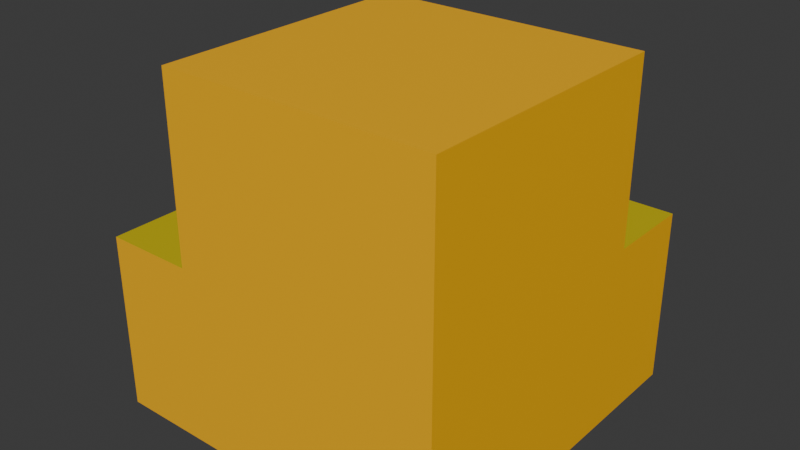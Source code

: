 # Source: block_chamfered_corner.blend  (saved by Blender 4.2.67; exported with 4.5.12 LTS)
import bpy
from mathutils import Matrix  # noqa: F401  (used for matrix-valued properties, if any)

bpy.ops.wm.read_factory_settings(use_empty=True)
scene = bpy.context.scene
scene.name = 'Scene'

# ---- collections
col_collection = bpy.data.collections.new('Collection'); scene.collection.children.link(col_collection)

# ---- materials (node trees are filled in below, after node groups)
mat_material = bpy.data.materials.new('Material')
mat_material.alpha_threshold = 0.0
mat_material.roughness = 0.5
mat_material.line_color = (0.0, 0.0, 0.0, 1.0)
mat_material1 = bpy.data.materials.new('Material1')
mat_material2 = bpy.data.materials.new('Material2')

# ---- material node trees
mat_material.use_nodes = True; mat_material.node_tree.nodes.clear()
_N = mat_material.node_tree.nodes; _L = mat_material.node_tree.links
n0 = _N.new('ShaderNodeOutputMaterial'); n0.name = 'Material Output'; n0.location = (300, 300)
n1 = _N.new('ShaderNodeBsdfPrincipled'); n1.name = 'Principled BSDF'; n1.location = (10, 300)
n1.inputs[0].default_value = (1.0, 0.4969, 0.0, 1.0)
n1.inputs[3].default_value = 1.45
_L.new(n1.outputs[0], n0.inputs[0])
n0.is_active_output = True
mat_material1.use_nodes = True; mat_material1.node_tree.nodes.clear()
_N = mat_material1.node_tree.nodes; _L = mat_material1.node_tree.links
n0 = _N.new('ShaderNodeBsdfPrincipled'); n0.name = 'プリンシプルBSDF'; n0.location = (10, 300)
n0.inputs[0].default_value = (0.6105, 0.491, 0.0, 1.0)
n1 = _N.new('ShaderNodeOutputMaterial'); n1.name = 'マテリアル出力'; n1.location = (300, 300)
_L.new(n0.outputs[0], n1.inputs[0])
n1.is_active_output = True
mat_material2.use_nodes = True; mat_material2.node_tree.nodes.clear()
_N = mat_material2.node_tree.nodes; _L = mat_material2.node_tree.links
n0 = _N.new('ShaderNodeBsdfPrincipled'); n0.name = 'プリンシプルBSDF'; n0.location = (10, 300)
n0.inputs[0].default_value = (0.2159, 0.491, 0.0, 1.0)
n1 = _N.new('ShaderNodeOutputMaterial'); n1.name = 'マテリアル出力'; n1.location = (300, 300)
_L.new(n0.outputs[0], n1.inputs[0])
n1.is_active_output = True

# ---- world
world_world = bpy.data.worlds.new('World'); scene.world = world_world
world_world.use_nodes = True; world_world.node_tree.nodes.clear()
_N = world_world.node_tree.nodes; _L = world_world.node_tree.links
n0 = _N.new('ShaderNodeOutputWorld'); n0.name = 'World Output'; n0.location = (300, 300)
n1 = _N.new('ShaderNodeBackground'); n1.name = 'Background'; n1.location = (10, 300)
n1.inputs[0].default_value = (0.05088, 0.05088, 0.05088, 1.0)
_L.new(n1.outputs[0], n0.inputs[0])
n0.is_active_output = True
world_world.color = (0.05088, 0.05088, 0.05088)
world_world.sun_shadow_jitter_overblur = 0.0

# ---- meshes
me_cube = bpy.data.meshes.new('Cube')
me_cube.from_pydata([(0.125, 0.125, -0.125), (0.125, -0.125, 0.125), (0.125, -0.125, -0.125), (0.125, 0.0625, -0.125), (-0.125, -0.125, -0.125), (0.125, -0.125, 0.0), (-0.0625, -0.125, 0.125), (-0.125, -0.125, 0.0), (-0.0625, -0.125, 0.0), (-0.0625, -0.125, -0.125), (-0.125, 0.125, -0.125), (0.125, 0.125, 0.0), (0.125, 0.0625, 0.125), (0.125, 0.0625, 0.0), (-0.0625, 0.0625, 0.125), (-0.125, 0.125, 0.0), (-0.0625, 0.0625, 0.0)], [], [(6, 14, 16, 8), (8, 16, 15, 7), (4, 7, 15, 10), (9, 2, 5, 1, 6, 8), (12, 14, 6, 1), (7, 4, 9, 8), (11, 15, 16, 13), (13, 16, 14, 12), (10, 15, 11, 0), (5, 13, 12, 1), (3, 0, 11, 13), (2, 3, 13, 5)])
me_cube.polygons.foreach_set('material_index', [1, 1, 0, 0, 0, 0, 1, 1, 0, 0, 0, 0])
_uv = me_cube.uv_layers.new(name='UVMap')
_uv.uv.foreach_set('vector', [0.7188, 0.75, 0.7188, 0.5625, 0.75, 0.5625, 0.75, 0.75, 0.5, 0.0, 0.5, 0.1875, 0.4688, 0.25, 0.4688, 0.0, 0.375, 0.0, 0.4688, 0.0, 0.4688, 0.25, 0.375, 0.25, 0.375, 0.9375, 0.375, 0.75, 0.5, 0.75, 0.625, 0.75, 0.5312, 0.9375, 0.4909, 0.9375, 0.625, 0.5625, 0.7188, 0.5625, 0.7188, 0.75, 0.625, 0.75, 0.4688, 1.0, 0.375, 1.0, 0.375, 0.9375, 0.4909, 0.9375, 0.5625, 0.5, 0.5938, 0.3952, 0.625, 0.4062, 0.625, 0.5, 0.625, 0.5, 0.7188, 0.5, 0.7188, 0.5625, 0.625, 0.5625, 0.375, 0.3125, 0.5938, 0.3952, 0.5625, 0.5, 0.375, 0.5, 0.5, 0.75, 0.625, 0.5, 0.625, 0.5625, 0.625, 0.75, 0.0, 0.0, 0.375, 0.5, 0.5625, 0.5, 0.625, 0.5, 0.375, 0.75, 0.0, 0.0, 0.625, 0.5, 0.5, 0.75])
me_cube.materials.append(mat_material)
me_cube.materials.append(mat_material1)
me_cube.materials.append(mat_material2)
me_cube.use_mirror_vertex_groups = False
me_cube.update()

# ---- objects
ob_cube = bpy.data.objects.new('Cube', me_cube)

# ---- transforms, parenting, visibility, modifiers, constraints
ob_cube.location = (0.0, 0.0, 0.0)
ob_cube.lock_rotations_4d = False
ob_cube.empty_display_type = 'ARROWS'
ob_cube.lineart.crease_threshold = 0.0

# ---- collection membership
col_collection.objects.link(ob_cube)

# ---- scene / render settings (as saved in the file)
scene.frame_start = 1; scene.frame_end = 250; scene.frame_set(1)
scene.render.engine = 'BLENDER_EEVEE_NEXT'
bpy.context.view_layer.update()

# ---- added for rendering (the .blend has no active camera and no usable light): camera, sun
cam_auto = bpy.data.cameras.new('AutoCamera')
cam_auto.lens = 50.0
cam_auto.sensor_width = 36.0
cam_auto.clip_end = 1000.0
ob_auto_camera = bpy.data.objects.new('AutoCamera', cam_auto)
scene.collection.objects.link(ob_auto_camera)
ob_auto_camera.location = (0.400634, -0.480761, 0.320507)
ob_auto_camera.rotation_euler = (1.09748, -7.21219e-08, 0.694738)
scene.camera = ob_auto_camera
light_auto_sun = bpy.data.lights.new('AutoSun', 'SUN')
light_auto_sun.energy = 3.0
light_auto_sun.angle = 0.0523599
ob_auto_sun = bpy.data.objects.new('AutoSun', light_auto_sun)
scene.collection.objects.link(ob_auto_sun)
ob_auto_sun.rotation_euler = (0.872665, 0.174533, 0.523599)
bpy.context.view_layer.update()
